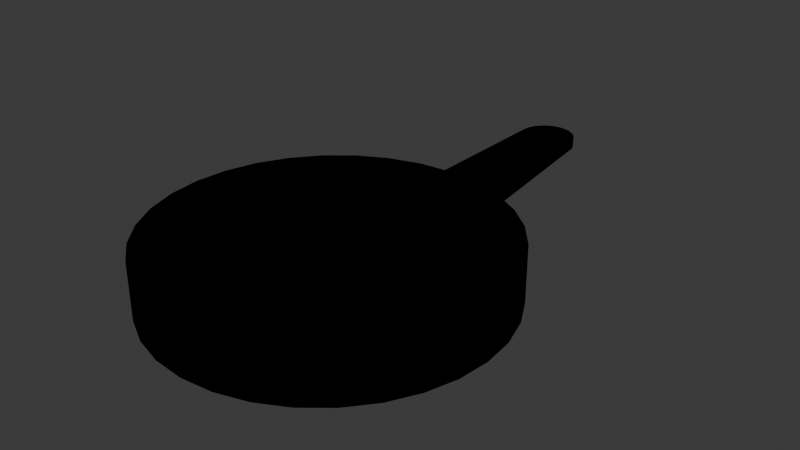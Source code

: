 # Source: Pan.blend  (saved by Blender 4.1.24; exported with 4.5.12 LTS)
import bpy
from mathutils import Matrix  # noqa: F401  (used for matrix-valued properties, if any)

bpy.ops.wm.read_factory_settings(use_empty=True)
scene = bpy.context.scene
scene.name = 'Scene'

# ---- collections
col_collection = bpy.data.collections.new('Collection'); scene.collection.children.link(col_collection)

# ---- materials (node trees are filled in below, after node groups)
mat_material_001 = bpy.data.materials.new('Material.001')
mat_material_001.use_transparent_shadow = False
mat_material_001.diffuse_color = (0.0, 0.0, 0.0, 1.0)

# ---- material node trees

# ---- world
world_world = bpy.data.worlds.new('World'); scene.world = world_world
world_world.use_nodes = True; world_world.node_tree.nodes.clear()
_N = world_world.node_tree.nodes; _L = world_world.node_tree.links
n0 = _N.new('ShaderNodeOutputWorld'); n0.name = 'World Output'; n0.location = (300, 300)
n1 = _N.new('ShaderNodeBackground'); n1.name = 'Background'; n1.location = (10, 300)
n1.inputs[0].default_value = (0.05088, 0.05088, 0.05088, 1.0)
_L.new(n1.outputs[0], n0.inputs[0])
n0.is_active_output = True
world_world.color = (0.05088, 0.05088, 0.05088)
world_world.use_sun_shadow = False
world_world.sun_shadow_jitter_overblur = 0.0

# ---- meshes
me_cylinder = bpy.data.meshes.new('Cylinder')
me_cylinder.from_pydata([(0.0, 1.0, -1.0), (0.0, 0.9, -0.8), (0.0, 1.0, 1.0), (0.1951, 0.9808, -1.0), (0.1756, 0.8827, -0.8), (0.1951, 0.9808, 1.0), (0.3827, 0.9239, -1.0), (0.3444, 0.8315, -0.8), (0.3827, 0.9239, 1.0), (0.5556, 0.8315, -1.0), (0.5, 0.7483, -0.8), (0.5556, 0.8315, 1.0), (0.6364, 0.6364, -0.8), (0.7071, 0.7071, -1.0), (0.7071, 0.7071, 1.0), (0.8315, 0.5556, -1.0), (0.7483, 0.5, -0.8), (0.8315, 0.5556, 1.0), (0.9239, 0.3827, -1.0), (0.8315, 0.3444, -0.8), (0.9239, 0.3827, 1.0), (0.9808, 0.1951, -1.0), (0.8827, 0.1756, -0.8), (0.9808, 0.1951, 1.0), (1.0, 0.0, -1.0), (0.9, 0.0, -0.8), (1.0, 0.0, 1.0), (0.9808, -0.1951, -1.0), (0.8827, -0.1756, -0.8), (0.9808, -0.1951, 1.0), (0.9239, -0.3827, -1.0), (0.8315, -0.3444, -0.8), (0.9239, -0.3827, 1.0), (0.8315, -0.5556, -1.0), (0.7483, -0.5, -0.8), (0.8315, -0.5556, 1.0), (0.7071, -0.7071, -1.0), (0.6364, -0.6364, -0.8), (0.7071, -0.7071, 1.0), (0.5556, -0.8315, -1.0), (0.5, -0.7483, -0.8), (0.5556, -0.8315, 1.0), (0.3444, -0.8315, -0.8), (0.3827, -0.9239, -1.0), (0.3827, -0.9239, 1.0), (0.1756, -0.8827, -0.8), (0.1951, -0.9808, -1.0), (0.1951, -0.9808, 1.0), (0.0, -0.9, -0.8), (0.0, -1.0, -1.0), (0.0, -1.0, 1.0), (-0.1951, -0.9808, -1.0), (-0.1756, -0.8827, -0.8), (-0.1951, -0.9808, 1.0), (-0.3827, -0.9239, -1.0), (-0.3444, -0.8315, -0.8), (-0.3827, -0.9239, 1.0), (-0.5556, -0.8315, -1.0), (-0.5, -0.7483, -0.8), (-0.5556, -0.8315, 1.0), (-0.7071, -0.7071, -1.0), (-0.6364, -0.6364, -0.8), (-0.7071, -0.7071, 1.0), (-0.8315, -0.5556, -1.0), (-0.7483, -0.5, -0.8), (-0.8315, -0.5556, 1.0), (-0.9239, -0.3827, -1.0), (-0.8315, -0.3444, -0.8), (-0.9239, -0.3827, 1.0), (-0.8827, -0.1756, -0.8), (-0.9808, -0.1951, -1.0), (-0.9808, -0.1951, 1.0), (-0.9, 0.0, -0.8), (-1.0, 0.0, -1.0), (-1.0, 0.0, 1.0), (-0.8827, 0.1756, -0.8), (-0.9808, 0.1951, -1.0), (-0.9808, 0.1951, 1.0), (-0.8315, 0.3444, -0.8), (-0.9239, 0.3827, -1.0), (-0.9239, 0.3827, 1.0), (-0.7483, 0.5, -0.8), (-0.8315, 0.5556, -1.0), (-0.8315, 0.5556, 1.0), (-0.6364, 0.6364, -0.8), (-0.7071, 0.7071, -1.0), (-0.7071, 0.7071, 1.0), (-0.5, 0.7483, -0.8), (-0.5556, 0.8315, -1.0), (-0.5556, 0.8315, 1.0), (-0.3444, 0.8315, -0.8), (-0.3827, 0.9239, -1.0), (-0.3827, 0.9239, 1.0), (-0.1756, 0.8827, -0.8), (-0.1951, 0.9808, -1.0), (-0.1951, 0.9808, 1.0), (-0.7483, 0.5, 1.0), (-0.5, 0.7483, 1.0), (-0.6364, 0.6364, 1.0), (-0.1756, 0.8827, 1.0), (-0.3444, 0.8315, 1.0), (0.1756, 0.8827, 1.0), (0.0, 0.9, 1.0), (-0.9, 0.0, 1.0), (-0.8827, 0.1756, 1.0), (-0.8827, -0.1756, 1.0), (-0.7483, -0.5, 1.0), (-0.5, -0.7483, 1.0), (-0.6364, -0.6364, 1.0), (-0.8315, -0.3444, 1.0), (-0.1756, -0.8827, 1.0), (0.1756, -0.8827, 1.0), (0.0, -0.9, 1.0), (0.6364, -0.6364, 1.0), (0.5, -0.7483, 1.0), (0.7483, -0.5, 1.0), (0.3444, -0.8315, 1.0), (0.5, 0.7483, 1.0), (0.7483, 0.5, 1.0), (0.6364, 0.6364, 1.0), (0.9, 0.0, 1.0), (0.8827, -0.1756, 1.0), (0.8827, 0.1756, 1.0), (0.8315, 0.3444, 1.0), (-0.8315, 0.3444, 1.0), (-0.3444, -0.8315, 1.0), (0.8315, -0.3444, 1.0), (0.3444, 0.8315, 1.0)], [], [(0, 2, 5, 3), (3, 5, 8, 6), (6, 8, 11, 9), (9, 11, 14, 13), (13, 14, 17, 15), (15, 17, 20, 18), (18, 20, 23, 21), (21, 23, 26, 24), (24, 26, 29, 27), (27, 29, 32, 30), (30, 32, 35, 33), (33, 35, 38, 36), (36, 38, 41, 39), (39, 41, 44, 43), (43, 44, 47, 46), (46, 47, 50, 49), (49, 50, 53, 51), (51, 53, 56, 54), (54, 56, 59, 57), (57, 59, 62, 60), (60, 62, 65, 63), (63, 65, 68, 66), (66, 68, 71, 70), (70, 71, 74, 73), (73, 74, 77, 76), (76, 77, 80, 79), (79, 80, 83, 82), (82, 83, 86, 85), (85, 86, 89, 88), (88, 89, 92, 91), (44, 41, 38, 35, 32, 29, 26, 23, 20, 17, 14, 11, 8, 127, 117, 119, 118, 123, 122, 120, 121, 126, 115, 113, 114, 116), (127, 8, 5, 2, 95, 92, 89, 86, 83, 80, 77, 74, 71, 68, 65, 62, 59, 56, 53, 50, 47, 44, 116, 111, 112, 110, 125, 107, 108, 106, 109, 105, 103, 104, 124, 96, 98, 97, 100, 99, 102, 101), (91, 92, 95, 94), (94, 95, 2, 0), (94, 0, 3, 6, 9, 13, 15, 18, 21, 24, 27, 30, 33, 36, 39, 43, 46, 49, 51, 54, 57, 60, 63, 66, 70, 73, 76, 79, 82, 85, 88, 91), (102, 1, 4, 101), (101, 4, 7, 127), (127, 7, 10, 117), (117, 10, 12, 119), (12, 16, 118, 119), (16, 19, 123, 118), (19, 22, 122, 123), (22, 25, 120, 122), (25, 28, 121, 120), (28, 31, 126, 121), (31, 34, 115, 126), (34, 37, 113, 115), (37, 40, 114, 113), (40, 42, 116, 114), (42, 45, 111, 116), (45, 48, 112, 111), (48, 52, 110, 112), (52, 55, 125, 110), (55, 58, 107, 125), (58, 61, 108, 107), (108, 61, 64, 106), (106, 64, 67, 109), (109, 67, 69, 105), (105, 69, 72, 103), (103, 72, 75, 104), (104, 75, 78, 124), (124, 78, 81, 96), (96, 81, 84, 98), (98, 84, 87, 97), (97, 87, 90, 100), (100, 90, 93, 99), (99, 93, 1, 102), (84, 81, 78, 75, 72, 69, 67, 64, 61, 58, 55, 52, 48, 45, 42, 40, 37, 34, 31, 28, 25, 22, 19, 16, 12, 10, 7, 4, 1, 93, 90, 87)])
_uv = me_cylinder.uv_layers.new(name='UVMap')
_uv.uv.foreach_set('vector', [1.0, 0.5, 1.0, 1.0, 0.9688, 1.0, 0.9688, 0.5, 0.9688, 0.5, 0.9688, 1.0, 0.9375, 1.0, 0.9375, 0.5, 0.9375, 0.5, 0.9375, 1.0, 0.9062, 1.0, 0.9062, 0.5, 0.9062, 0.5, 0.9062, 1.0, 0.875, 1.0, 0.875, 0.5, 0.875, 0.5, 0.875, 1.0, 0.8438, 1.0, 0.8438, 0.5, 0.8438, 0.5, 0.8438, 1.0, 0.8125, 1.0, 0.8125, 0.5, 0.8125, 0.5, 0.8125, 1.0, 0.7812, 1.0, 0.7812, 0.5, 0.7812, 0.5, 0.7812, 1.0, 0.75, 1.0, 0.75, 0.5, 0.75, 0.5, 0.75, 1.0, 0.7188, 1.0, 0.7188, 0.5, 0.7188, 0.5, 0.7188, 1.0, 0.6875, 1.0, 0.6875, 0.5, 0.6875, 0.5, 0.6875, 1.0, 0.6562, 1.0, 0.6562, 0.5, 0.6562, 0.5, 0.6562, 1.0, 0.625, 1.0, 0.625, 0.5, 0.625, 0.5, 0.625, 1.0, 0.5938, 1.0, 0.5938, 0.5, 0.5938, 0.5, 0.5938, 1.0, 0.5625, 1.0, 0.5625, 0.5, 0.5625, 0.5, 0.5625, 1.0, 0.5312, 1.0, 0.5312, 0.5, 0.5312, 0.5, 0.5312, 1.0, 0.5, 1.0, 0.5, 0.5, 0.5, 0.5, 0.5, 1.0, 0.4688, 1.0, 0.4688, 0.5, 0.4688, 0.5, 0.4688, 1.0, 0.4375, 1.0, 0.4375, 0.5, 0.4375, 0.5, 0.4375, 1.0, 0.4062, 1.0, 0.4062, 0.5, 0.4062, 0.5, 0.4062, 1.0, 0.375, 1.0, 0.375, 0.5, 0.375, 0.5, 0.375, 1.0, 0.3438, 1.0, 0.3438, 0.5, 0.3438, 0.5, 0.3438, 1.0, 0.3125, 1.0, 0.3125, 0.5, 0.3125, 0.5, 0.3125, 1.0, 0.2812, 1.0, 0.2812, 0.5, 0.2812, 0.5, 0.2812, 1.0, 0.25, 1.0, 0.25, 0.5, 0.25, 0.5, 0.25, 1.0, 0.2188, 1.0, 0.2188, 0.5, 0.2188, 0.5, 0.2188, 1.0, 0.1875, 1.0, 0.1875, 0.5, 0.1875, 0.5, 0.1875, 1.0, 0.1562, 1.0, 0.1562, 0.5, 0.1562, 0.5, 0.1562, 1.0, 0.125, 1.0, 0.125, 0.5, 0.125, 0.5, 0.125, 1.0, 0.09375, 1.0, 0.09375, 0.5, 0.09375, 0.5, 0.09375, 1.0, 0.0625, 1.0, 0.0625, 0.5, 0.3418, 0.02827, 0.3833, 0.05045, 0.4197, 0.08029, 0.4496, 0.1167, 0.4717, 0.1582, 0.4854, 0.2032, 0.49, 0.25, 0.4854, 0.2968, 0.4717, 0.3418, 0.4496, 0.3833, 0.4197, 0.4197, 0.3833, 0.4496, 0.3418, 0.4717, 0.3327, 0.4496, 0.37, 0.4296, 0.4027, 0.4027, 0.4296, 0.37, 0.4496, 0.3327, 0.4618, 0.2921, 0.466, 0.25, 0.4618, 0.2079, 0.4496, 0.1673, 0.4296, 0.13, 0.4027, 0.09726, 0.37, 0.0704, 0.3327, 0.05044, 0.3327, 0.4496, 0.3418, 0.4717, 0.2968, 0.4854, 0.25, 0.49, 0.2032, 0.4854, 0.1582, 0.4717, 0.1167, 0.4496, 0.08029, 0.4197, 0.05045, 0.3833, 0.02827, 0.3418, 0.01461, 0.2968, 0.01, 0.25, 0.01461, 0.2032, 0.02827, 0.1582, 0.05045, 0.1167, 0.08029, 0.08029, 0.1167, 0.05045, 0.1582, 0.02827, 0.2032, 0.01461, 0.25, 0.01, 0.2968, 0.01461, 0.3418, 0.02827, 0.3327, 0.05044, 0.2921, 0.03815, 0.25, 0.034, 0.2079, 0.03815, 0.1673, 0.05044, 0.13, 0.0704, 0.09726, 0.09726, 0.0704, 0.13, 0.05044, 0.1673, 0.03815, 0.2079, 0.034, 0.25, 0.03815, 0.2921, 0.05044, 0.3327, 0.0704, 0.37, 0.09726, 0.4027, 0.13, 0.4296, 0.1673, 0.4496, 0.2079, 0.4618, 0.25, 0.466, 0.2921, 0.4618, 0.0625, 0.5, 0.0625, 1.0, 0.03125, 1.0, 0.03125, 0.5, 0.03125, 0.5, 0.03125, 1.0, 0.0, 1.0, 0.0, 0.5, 0.7032, 0.4854, 0.75, 0.49, 0.7968, 0.4854, 0.8418, 0.4717, 0.8833, 0.4496, 0.9197, 0.4197, 0.9496, 0.3833, 0.9717, 0.3418, 0.9854, 0.2968, 0.99, 0.25, 0.9854, 0.2032, 0.9717, 0.1582, 0.9496, 0.1167, 0.9197, 0.08029, 0.8833, 0.05045, 0.8418, 0.02827, 0.7968, 0.01461, 0.75, 0.01, 0.7032, 0.01461, 0.6582, 0.02827, 0.6167, 0.05045, 0.5803, 0.08029, 0.5504, 0.1167, 0.5283, 0.1582, 0.5146, 0.2032, 0.51, 0.25, 0.5146, 0.2968, 0.5283, 0.3418, 0.5504, 0.3833, 0.5803, 0.4197, 0.6167, 0.4496, 0.6582, 0.4717, 1.0, 0.95, 1.0, 0.5, 0.9688, 0.5, 0.9688, 0.95, 0.9688, 0.95, 0.9688, 0.5, 0.9375, 0.5, 0.9375, 0.95, 0.9375, 0.95, 0.9375, 0.5, 0.9062, 0.5, 0.9062, 0.95, 0.9062, 0.95, 0.9062, 0.5, 0.875, 0.5, 0.875, 0.95, 0.875, 0.5, 0.8438, 0.5, 0.8438, 0.95, 0.875, 0.95, 0.8438, 0.5, 0.8125, 0.5, 0.8125, 0.95, 0.8438, 0.95, 0.8125, 0.5, 0.7812, 0.5, 0.7812, 0.95, 0.8125, 0.95, 0.7812, 0.5, 0.75, 0.5, 0.75, 0.95, 0.7812, 0.95, 0.75, 0.5, 0.7188, 0.5, 0.7188, 0.95, 0.75, 0.95, 0.7188, 0.5, 0.6875, 0.5, 0.6875, 0.95, 0.7188, 0.95, 0.6875, 0.5, 0.6562, 0.5, 0.6562, 0.95, 0.6875, 0.95, 0.6562, 0.5, 0.625, 0.5, 0.625, 0.95, 0.6562, 0.95, 0.625, 0.5, 0.5938, 0.5, 0.5938, 0.95, 0.625, 0.95, 0.5938, 0.5, 0.5625, 0.5, 0.5625, 0.95, 0.5938, 0.95, 0.5625, 0.5, 0.5312, 0.5, 0.5312, 0.95, 0.5625, 0.95, 0.5312, 0.5, 0.5, 0.5, 0.5, 0.95, 0.5312, 0.95, 0.5, 0.5, 0.4688, 0.5, 0.4688, 0.95, 0.5, 0.95, 0.4688, 0.5, 0.4375, 0.5, 0.4375, 0.95, 0.4688, 0.95, 0.4375, 0.5, 0.4062, 0.5, 0.4062, 0.95, 0.4375, 0.95, 0.4062, 0.5, 0.375, 0.5, 0.375, 0.95, 0.4062, 0.95, 0.375, 0.95, 0.375, 0.5, 0.3438, 0.5, 0.3438, 0.95, 0.3438, 0.95, 0.3438, 0.5, 0.3125, 0.5, 0.3125, 0.95, 0.3125, 0.95, 0.3125, 0.5, 0.2812, 0.5, 0.2812, 0.95, 0.2812, 0.95, 0.2812, 0.5, 0.25, 0.5, 0.25, 0.95, 0.25, 0.95, 0.25, 0.5, 0.2188, 0.5, 0.2188, 0.95, 0.2188, 0.95, 0.2188, 0.5, 0.1875, 0.5, 0.1875, 0.95, 0.1875, 0.95, 0.1875, 0.5, 0.1562, 0.5, 0.1562, 0.95, 0.1562, 0.95, 0.1562, 0.5, 0.125, 0.5, 0.125, 0.95, 0.125, 0.95, 0.125, 0.5, 0.09375, 0.5, 0.09375, 0.95, 0.09375, 0.95, 0.09375, 0.5, 0.0625, 0.5, 0.0625, 0.95, 0.0625, 0.95, 0.0625, 0.5, 0.03125, 0.5, 0.03125, 0.95, 0.03125, 0.95, 0.03125, 0.5, 0.0, 0.5, 0.0, 0.95, 0.5803, 0.4197, 0.5504, 0.3833, 0.5283, 0.3418, 0.5146, 0.2968, 0.51, 0.25, 0.5146, 0.2032, 0.5283, 0.1582, 0.5504, 0.1167, 0.5803, 0.08029, 0.6167, 0.05045, 0.6582, 0.02827, 0.7032, 0.01461, 0.75, 0.01, 0.7968, 0.01461, 0.8418, 0.02827, 0.8833, 0.05045, 0.9197, 0.08029, 0.9496, 0.1167, 0.9717, 0.1582, 0.9854, 0.2032, 0.99, 0.25, 0.9854, 0.2968, 0.9717, 0.3418, 0.9496, 0.3833, 0.9197, 0.4197, 0.8833, 0.4496, 0.8418, 0.4717, 0.7968, 0.4854, 0.75, 0.49, 0.7032, 0.4854, 0.6582, 0.4717, 0.6167, 0.4496])
me_cylinder.materials.append(mat_material_001)
me_cylinder.update()
me_cube_001 = bpy.data.meshes.new('Cube.001')
me_cube_001.from_pydata([(-1.0, -1.0, -1.823), (-1.0, -1.0, 1.0), (-1.0, 1.0, 0.1088), (-1.0, 1.0, 1.0), (1.0, -1.0, -1.823), (1.0, -1.0, 1.0), (1.0, 1.0, 0.1088), (1.0, 1.0, 1.0)], [], [(0, 1, 3, 2), (2, 3, 7, 6), (6, 7, 5, 4), (4, 5, 1, 0), (2, 6, 4, 0), (7, 3, 1, 5)])
_uv = me_cube_001.uv_layers.new(name='UVMap')
_uv.uv.foreach_set('vector', [0.375, 0.0, 0.625, 0.0, 0.625, 0.25, 0.375, 0.25, 0.375, 0.25, 0.625, 0.25, 0.625, 0.5, 0.375, 0.5, 0.375, 0.5, 0.625, 0.5, 0.625, 0.75, 0.375, 0.75, 0.375, 0.75, 0.625, 0.75, 0.625, 1.0, 0.375, 1.0, 0.125, 0.5, 0.375, 0.5, 0.375, 0.75, 0.125, 0.75, 0.625, 0.5, 0.875, 0.5, 0.875, 0.75, 0.625, 0.75])
me_cube_001.materials.append(mat_material_001)
me_cube_001.update()
me_cylinder_002 = bpy.data.meshes.new('Cylinder.002')
me_cylinder_002.from_pydata([(0.0, 1.0, -1.0), (0.0, 1.0, 1.0), (0.1951, 0.9808, -1.0), (0.1951, 0.9808, 1.0), (0.3827, 0.9239, -1.0), (0.3827, 0.9239, 1.0), (0.5556, 0.8315, -1.0), (0.5556, 0.8315, 1.0), (0.7071, 0.7071, -1.0), (0.7071, 0.7071, 1.0), (0.8315, 0.5556, -1.0), (0.8315, 0.5556, 1.0), (0.9239, 0.3827, -1.0), (0.9239, 0.3827, 1.0), (0.9808, 0.1951, -1.0), (0.9808, 0.1951, 1.0), (1.0, 0.0, -1.0), (1.0, 0.0, 1.0), (0.9808, -0.1951, -1.0), (0.9808, -0.1951, 1.0), (0.9239, -0.3827, -1.0), (0.9239, -0.3827, 1.0), (0.8315, -0.5556, -1.0), (0.8315, -0.5556, 1.0), (0.7071, -0.7071, -1.0), (0.7071, -0.7071, 1.0), (0.5556, -0.8315, -1.0), (0.5556, -0.8315, 1.0), (0.3827, -0.9239, -1.0), (0.3827, -0.9239, 1.0), (0.1951, -0.9808, -1.0), (0.1951, -0.9808, 1.0), (0.0, -1.0, -1.0), (0.0, -1.0, 1.0), (-0.1951, -0.9808, -1.0), (-0.1951, -0.9808, 1.0), (-0.3827, -0.9239, -1.0), (-0.3827, -0.9239, 1.0), (-0.5556, -0.8315, -1.0), (-0.5556, -0.8315, 1.0), (-0.7071, -0.7071, -1.0), (-0.7071, -0.7071, 1.0), (-0.8315, -0.5556, -1.0), (-0.8315, -0.5556, 1.0), (-0.9239, -0.3827, -1.0), (-0.9239, -0.3827, 1.0), (-0.9808, -0.1951, -1.0), (-0.9808, -0.1951, 1.0), (-1.0, 0.0, -1.0), (-1.0, 0.0, 1.0), (-0.9808, 0.1951, -1.0), (-0.9808, 0.1951, 1.0), (-0.9239, 0.3827, -1.0), (-0.9239, 0.3827, 1.0), (-0.8315, 0.5556, -1.0), (-0.8315, 0.5556, 1.0), (-0.7071, 0.7071, -1.0), (-0.7071, 0.7071, 1.0), (-0.5556, 0.8315, -1.0), (-0.5556, 0.8315, 1.0), (-0.3827, 0.9239, -1.0), (-0.3827, 0.9239, 1.0), (-0.1951, 0.9808, -1.0), (-0.1951, 0.9808, 1.0)], [], [(0, 1, 3, 2), (2, 3, 5, 4), (4, 5, 7, 6), (6, 7, 9, 8), (8, 9, 11, 10), (10, 11, 13, 12), (12, 13, 15, 14), (14, 15, 17, 16), (16, 17, 19, 18), (18, 19, 21, 20), (20, 21, 23, 22), (22, 23, 25, 24), (24, 25, 27, 26), (26, 27, 29, 28), (28, 29, 31, 30), (30, 31, 33, 32), (32, 33, 35, 34), (34, 35, 37, 36), (36, 37, 39, 38), (38, 39, 41, 40), (40, 41, 43, 42), (42, 43, 45, 44), (44, 45, 47, 46), (46, 47, 49, 48), (48, 49, 51, 50), (50, 51, 53, 52), (52, 53, 55, 54), (54, 55, 57, 56), (56, 57, 59, 58), (58, 59, 61, 60), (3, 1, 63, 61, 59, 57, 55, 53, 51, 49, 47, 45, 43, 41, 39, 37, 35, 33, 31, 29, 27, 25, 23, 21, 19, 17, 15, 13, 11, 9, 7, 5), (60, 61, 63, 62), (62, 63, 1, 0), (0, 2, 4, 6, 8, 10, 12, 14, 16, 18, 20, 22, 24, 26, 28, 30, 32, 34, 36, 38, 40, 42, 44, 46, 48, 50, 52, 54, 56, 58, 60, 62)])
_uv = me_cylinder_002.uv_layers.new(name='UVMap')
_uv.uv.foreach_set('vector', [1.0, 0.5, 1.0, 1.0, 0.9688, 1.0, 0.9688, 0.5, 0.9688, 0.5, 0.9688, 1.0, 0.9375, 1.0, 0.9375, 0.5, 0.9375, 0.5, 0.9375, 1.0, 0.9062, 1.0, 0.9062, 0.5, 0.9062, 0.5, 0.9062, 1.0, 0.875, 1.0, 0.875, 0.5, 0.875, 0.5, 0.875, 1.0, 0.8438, 1.0, 0.8438, 0.5, 0.8438, 0.5, 0.8438, 1.0, 0.8125, 1.0, 0.8125, 0.5, 0.8125, 0.5, 0.8125, 1.0, 0.7812, 1.0, 0.7812, 0.5, 0.7812, 0.5, 0.7812, 1.0, 0.75, 1.0, 0.75, 0.5, 0.75, 0.5, 0.75, 1.0, 0.7188, 1.0, 0.7188, 0.5, 0.7188, 0.5, 0.7188, 1.0, 0.6875, 1.0, 0.6875, 0.5, 0.6875, 0.5, 0.6875, 1.0, 0.6562, 1.0, 0.6562, 0.5, 0.6562, 0.5, 0.6562, 1.0, 0.625, 1.0, 0.625, 0.5, 0.625, 0.5, 0.625, 1.0, 0.5938, 1.0, 0.5938, 0.5, 0.5938, 0.5, 0.5938, 1.0, 0.5625, 1.0, 0.5625, 0.5, 0.5625, 0.5, 0.5625, 1.0, 0.5312, 1.0, 0.5312, 0.5, 0.5312, 0.5, 0.5312, 1.0, 0.5, 1.0, 0.5, 0.5, 0.5, 0.5, 0.5, 1.0, 0.4688, 1.0, 0.4688, 0.5, 0.4688, 0.5, 0.4688, 1.0, 0.4375, 1.0, 0.4375, 0.5, 0.4375, 0.5, 0.4375, 1.0, 0.4062, 1.0, 0.4062, 0.5, 0.4062, 0.5, 0.4062, 1.0, 0.375, 1.0, 0.375, 0.5, 0.375, 0.5, 0.375, 1.0, 0.3438, 1.0, 0.3438, 0.5, 0.3438, 0.5, 0.3438, 1.0, 0.3125, 1.0, 0.3125, 0.5, 0.3125, 0.5, 0.3125, 1.0, 0.2812, 1.0, 0.2812, 0.5, 0.2812, 0.5, 0.2812, 1.0, 0.25, 1.0, 0.25, 0.5, 0.25, 0.5, 0.25, 1.0, 0.2188, 1.0, 0.2188, 0.5, 0.2188, 0.5, 0.2188, 1.0, 0.1875, 1.0, 0.1875, 0.5, 0.1875, 0.5, 0.1875, 1.0, 0.1562, 1.0, 0.1562, 0.5, 0.1562, 0.5, 0.1562, 1.0, 0.125, 1.0, 0.125, 0.5, 0.125, 0.5, 0.125, 1.0, 0.09375, 1.0, 0.09375, 0.5, 0.09375, 0.5, 0.09375, 1.0, 0.0625, 1.0, 0.0625, 0.5, 0.2968, 0.4854, 0.25, 0.49, 0.2032, 0.4854, 0.1582, 0.4717, 0.1167, 0.4496, 0.08029, 0.4197, 0.05045, 0.3833, 0.02827, 0.3418, 0.01461, 0.2968, 0.01, 0.25, 0.01461, 0.2032, 0.02827, 0.1582, 0.05045, 0.1167, 0.08029, 0.08029, 0.1167, 0.05045, 0.1582, 0.02827, 0.2032, 0.01461, 0.25, 0.01, 0.2968, 0.01461, 0.3418, 0.02827, 0.3833, 0.05045, 0.4197, 0.08029, 0.4496, 0.1167, 0.4717, 0.1582, 0.4854, 0.2032, 0.49, 0.25, 0.4854, 0.2968, 0.4717, 0.3418, 0.4496, 0.3833, 0.4197, 0.4197, 0.3833, 0.4496, 0.3418, 0.4717, 0.0625, 0.5, 0.0625, 1.0, 0.03125, 1.0, 0.03125, 0.5, 0.03125, 0.5, 0.03125, 1.0, 0.0, 1.0, 0.0, 0.5, 0.75, 0.49, 0.7968, 0.4854, 0.8418, 0.4717, 0.8833, 0.4496, 0.9197, 0.4197, 0.9496, 0.3833, 0.9717, 0.3418, 0.9854, 0.2968, 0.99, 0.25, 0.9854, 0.2032, 0.9717, 0.1582, 0.9496, 0.1167, 0.9197, 0.08029, 0.8833, 0.05045, 0.8418, 0.02827, 0.7968, 0.01461, 0.75, 0.01, 0.7032, 0.01461, 0.6582, 0.02827, 0.6167, 0.05045, 0.5803, 0.08029, 0.5504, 0.1167, 0.5283, 0.1582, 0.5146, 0.2032, 0.51, 0.25, 0.5146, 0.2968, 0.5283, 0.3418, 0.5504, 0.3833, 0.5803, 0.4197, 0.6167, 0.4496, 0.6582, 0.4717, 0.7032, 0.4854])
me_cylinder_002.materials.append(mat_material_001)
me_cylinder_002.update()

# ---- objects
ob_pan = bpy.data.objects.new('Pan', me_cylinder)
ob_handle = bpy.data.objects.new('Handle', me_cube_001)
ob_handleend = bpy.data.objects.new('HandleEnd', me_cylinder_002)

# ---- transforms, parenting, visibility, modifiers, constraints
ob_pan.location = (0.0, 0.0, 0.0)
ob_pan.scale = (3.0, 3.0, 0.5)
ob_handle.location = (0.09142, 4.363, 0.07049)
ob_handle.scale = (0.5, 1.5, 0.2)
ob_handleend.location = (0.09194, 5.864, 0.1806)
ob_handleend.scale = (0.5, 0.5, 0.089)

# ---- collection membership
col_collection.objects.link(ob_pan)
col_collection.objects.link(ob_handle)
col_collection.objects.link(ob_handleend)

# ---- scene / render settings (as saved in the file)
scene.frame_start = 1; scene.frame_end = 250; scene.frame_set(58)
scene.render.engine = 'BLENDER_EEVEE_NEXT'
scene.cycles.sampling_pattern = 'TABULATED_SOBOL'
scene.eevee.ray_tracing_options.trace_max_roughness = 0.0
bpy.context.view_layer.update()

# ---- added for rendering (the .blend has no active camera and no usable light): camera, sun
cam_auto = bpy.data.cameras.new('AutoCamera')
cam_auto.lens = 50.0
cam_auto.sensor_width = 36.0
cam_auto.clip_end = 1000.0
ob_auto_camera = bpy.data.objects.new('AutoCamera', cam_auto)
scene.collection.objects.link(ob_auto_camera)
ob_auto_camera.location = (10.3313, -10.7155, 8.26503)
ob_auto_camera.rotation_euler = (1.09748, -7.21219e-08, 0.694738)
scene.camera = ob_auto_camera
light_auto_sun = bpy.data.lights.new('AutoSun', 'SUN')
light_auto_sun.energy = 3.0
light_auto_sun.angle = 0.0523599
ob_auto_sun = bpy.data.objects.new('AutoSun', light_auto_sun)
scene.collection.objects.link(ob_auto_sun)
ob_auto_sun.rotation_euler = (0.872665, 0.174533, 0.523599)
bpy.context.view_layer.update()
